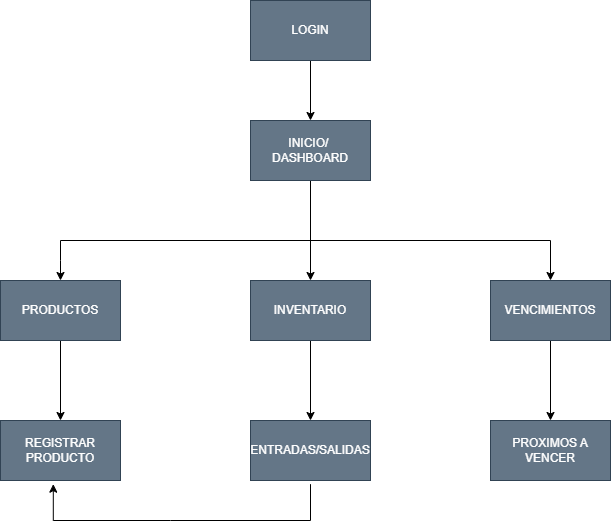

The diagram above was exported from draw.io. Its source (the exported page's mxGraphModel, read from the mxfile embedded in the PNG):
<mxGraphModel dx="723" dy="484" grid="1" gridSize="10" guides="1" tooltips="1" connect="1" arrows="1" fold="1" page="1" pageScale="1" pageWidth="827" pageHeight="1169" math="0" shadow="0">
  <root>
    <mxCell id="0" />
    <mxCell id="1" parent="0" />
    <mxCell id="SJdgWr_K5BNXllMEKKWI-10" edge="1" parent="1" source="SJdgWr_K5BNXllMEKKWI-2" style="edgeStyle=orthogonalEdgeStyle;rounded=0;orthogonalLoop=1;jettySize=auto;html=1;entryX=0.5;entryY=0;entryDx=0;entryDy=0;" target="SJdgWr_K5BNXllMEKKWI-3">
      <mxGeometry relative="1" as="geometry" />
    </mxCell>
    <mxCell id="SJdgWr_K5BNXllMEKKWI-2" parent="1" style="rounded=0;whiteSpace=wrap;html=1;fillColor=#647687;fontColor=#ffffff;strokeColor=#314354;" value="LOGIN" vertex="1">
      <mxGeometry height="60" width="120" x="320" y="160" as="geometry" />
    </mxCell>
    <mxCell id="SJdgWr_K5BNXllMEKKWI-11" edge="1" parent="1" source="SJdgWr_K5BNXllMEKKWI-3" style="edgeStyle=orthogonalEdgeStyle;rounded=0;orthogonalLoop=1;jettySize=auto;html=1;entryX=0.5;entryY=0;entryDx=0;entryDy=0;" target="SJdgWr_K5BNXllMEKKWI-5">
      <mxGeometry relative="1" as="geometry" />
    </mxCell>
    <mxCell id="SJdgWr_K5BNXllMEKKWI-3" parent="1" style="rounded=0;whiteSpace=wrap;html=1;fillColor=#647687;fontColor=#ffffff;strokeColor=#314354;" value="&lt;div&gt;INICIO/&lt;span style=&quot;background-color: transparent; color: light-dark(rgb(255, 255, 255), rgb(18, 18, 18));&quot;&gt;&amp;nbsp; DASHBOARD&lt;/span&gt;&lt;/div&gt;" vertex="1">
      <mxGeometry height="60" width="120" x="320" y="280" as="geometry" />
    </mxCell>
    <mxCell id="SJdgWr_K5BNXllMEKKWI-18" edge="1" parent="1" source="SJdgWr_K5BNXllMEKKWI-4" style="edgeStyle=orthogonalEdgeStyle;rounded=0;orthogonalLoop=1;jettySize=auto;html=1;entryX=0.5;entryY=0;entryDx=0;entryDy=0;" target="SJdgWr_K5BNXllMEKKWI-7">
      <mxGeometry relative="1" as="geometry" />
    </mxCell>
    <mxCell id="SJdgWr_K5BNXllMEKKWI-4" parent="1" style="rounded=0;whiteSpace=wrap;html=1;fillColor=#647687;fontColor=#ffffff;strokeColor=#314354;" value="PRODUCTOS" vertex="1">
      <mxGeometry height="60" width="120" x="70" y="440" as="geometry" />
    </mxCell>
    <mxCell id="SJdgWr_K5BNXllMEKKWI-19" edge="1" parent="1" source="SJdgWr_K5BNXllMEKKWI-5" style="edgeStyle=orthogonalEdgeStyle;rounded=0;orthogonalLoop=1;jettySize=auto;html=1;entryX=0.5;entryY=0;entryDx=0;entryDy=0;" target="SJdgWr_K5BNXllMEKKWI-8">
      <mxGeometry relative="1" as="geometry" />
    </mxCell>
    <mxCell id="SJdgWr_K5BNXllMEKKWI-5" parent="1" style="rounded=0;whiteSpace=wrap;html=1;fillColor=#647687;fontColor=#ffffff;strokeColor=#314354;" value="INVENTARIO" vertex="1">
      <mxGeometry height="60" width="120" x="320" y="440" as="geometry" />
    </mxCell>
    <mxCell id="SJdgWr_K5BNXllMEKKWI-20" edge="1" parent="1" source="SJdgWr_K5BNXllMEKKWI-6" style="edgeStyle=orthogonalEdgeStyle;rounded=0;orthogonalLoop=1;jettySize=auto;html=1;" target="SJdgWr_K5BNXllMEKKWI-9">
      <mxGeometry relative="1" as="geometry" />
    </mxCell>
    <mxCell id="SJdgWr_K5BNXllMEKKWI-6" parent="1" style="rounded=0;whiteSpace=wrap;html=1;fillColor=#647687;fontColor=#ffffff;strokeColor=#314354;" value="VENCIMIENTOS" vertex="1">
      <mxGeometry height="60" width="120" x="560" y="440" as="geometry" />
    </mxCell>
    <mxCell id="SJdgWr_K5BNXllMEKKWI-7" parent="1" style="rounded=0;whiteSpace=wrap;html=1;fillColor=#647687;fontColor=#ffffff;strokeColor=#314354;" value="REGISTRAR PRODUCTO" vertex="1">
      <mxGeometry height="60" width="120" x="70" y="580" as="geometry" />
    </mxCell>
    <mxCell id="SJdgWr_K5BNXllMEKKWI-8" parent="1" style="rounded=0;whiteSpace=wrap;html=1;fillColor=#647687;fontColor=#ffffff;strokeColor=#314354;" value="ENTRADAS/SALIDAS" vertex="1">
      <mxGeometry height="60" width="120" x="320" y="580" as="geometry" />
    </mxCell>
    <mxCell id="SJdgWr_K5BNXllMEKKWI-9" parent="1" style="rounded=0;whiteSpace=wrap;html=1;fillColor=#647687;fontColor=#ffffff;strokeColor=#314354;" value="PROXIMOS A VENCER" vertex="1">
      <mxGeometry height="60" width="120" x="560" y="580" as="geometry" />
    </mxCell>
    <mxCell id="SJdgWr_K5BNXllMEKKWI-13" edge="1" parent="1" style="endArrow=none;html=1;rounded=0;" value="">
      <mxGeometry height="50" relative="1" width="50" as="geometry">
        <Array as="points">
          <mxPoint x="380" y="400" />
        </Array>
        <mxPoint x="130" y="400" as="sourcePoint" />
        <mxPoint x="620" y="400" as="targetPoint" />
      </mxGeometry>
    </mxCell>
    <mxCell id="SJdgWr_K5BNXllMEKKWI-16" edge="1" parent="1" style="endArrow=classic;html=1;rounded=0;" target="SJdgWr_K5BNXllMEKKWI-4" value="">
      <mxGeometry height="50" relative="1" width="50" as="geometry">
        <Array as="points">
          <mxPoint x="130" y="420" />
        </Array>
        <mxPoint x="130" y="400" as="sourcePoint" />
        <mxPoint x="400" y="450" as="targetPoint" />
      </mxGeometry>
    </mxCell>
    <mxCell id="SJdgWr_K5BNXllMEKKWI-17" edge="1" parent="1" style="endArrow=classic;html=1;rounded=0;entryX=0.5;entryY=0;entryDx=0;entryDy=0;" target="SJdgWr_K5BNXllMEKKWI-6" value="">
      <mxGeometry height="50" relative="1" width="50" as="geometry">
        <Array as="points" />
        <mxPoint x="620" y="400" as="sourcePoint" />
        <mxPoint x="400" y="450" as="targetPoint" />
      </mxGeometry>
    </mxCell>
    <mxCell id="SJdgWr_K5BNXllMEKKWI-21" edge="1" parent="1" style="endArrow=classic;html=1;rounded=0;entryX=0.44;entryY=1.061;entryDx=0;entryDy=0;entryPerimeter=0;" target="SJdgWr_K5BNXllMEKKWI-7" value="">
      <mxGeometry height="50" relative="1" width="50" as="geometry">
        <Array as="points">
          <mxPoint x="380" y="680" />
          <mxPoint x="240" y="680" />
          <mxPoint x="122.8" y="680" />
        </Array>
        <mxPoint x="380" y="643.66" as="sourcePoint" />
        <mxPoint x="400" y="650" as="targetPoint" />
      </mxGeometry>
    </mxCell>
  </root>
</mxGraphModel>